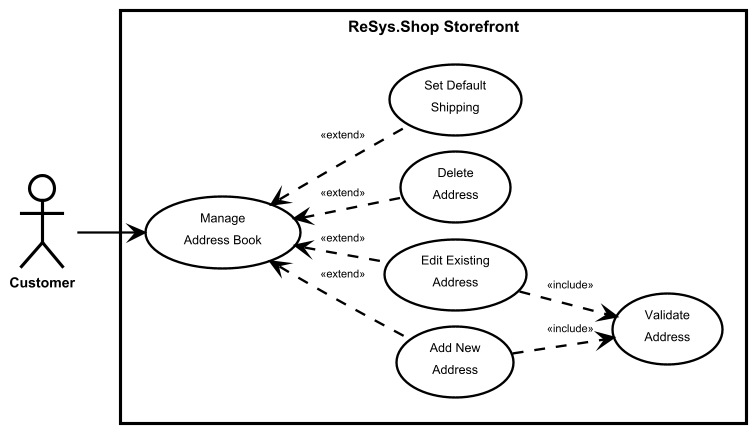

The diagram above was rendered by PlantUML. Its source (embedded in the PNG):
@startuml
!include ../_shared/styles.iuml

' ═══════════════════════════════════════════════════════════
' UC-0007: Manage Address Book
' FIXED: «use» → «extend» (proper UML 2.5 relationship)
' ═══════════════════════════════════════════════════════════

left to right direction

actor Customer

rectangle "ReSys.Shop Storefront" {
  usecase "Manage\nAddress Book" as UC0007
  usecase "Add New\nAddress" as UC0007_Add
  usecase "Edit Existing\nAddress" as UC0007_Edit
  usecase "Delete\nAddress" as UC0007_Delete
  usecase "Set Default\nShipping" as UC0007_Default
  usecase "Validate\nAddress" as UC0007_Validate
  
  ' ✓ FIXED: Changed from «use» to «extend»
  ' CRUD operations are optional extensions of address management
  UC0007 <.. UC0007_Add : <<extend>>
  UC0007 <.. UC0007_Edit : <<extend>>
  UC0007 <.. UC0007_Delete : <<extend>>
  UC0007 <.. UC0007_Default : <<extend>>
  
  ' Address validation is mandatory when adding/editing
  UC0007_Add ..> UC0007_Validate : <<include>>
  UC0007_Edit ..> UC0007_Validate : <<include>>
}

Customer --> UC0007

@enduml